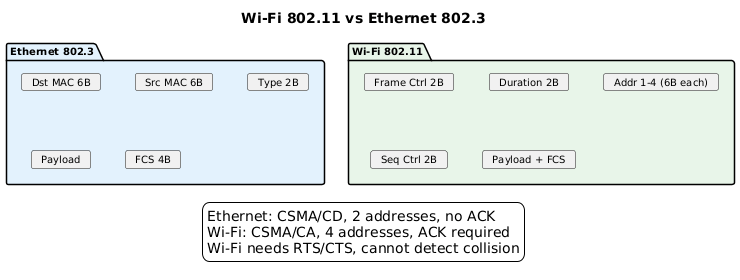

The diagram above was rendered by PlantUML. Its source (embedded in the PNG):
@startuml
skinparam backgroundColor white
skinparam defaultFontName Arial
skinparam defaultFontSize 10
skinparam shadowing false
title Wi-Fi 802.11 vs Ethernet 802.3

package "Ethernet 802.3" as eth #E3F2FD {
    card "Dst MAC 6B" as ed
    card "Src MAC 6B" as es
    card "Type 2B" as et
    card "Payload" as ep
    card "FCS 4B" as ef
}

package "Wi-Fi 802.11" as wifi #E8F5E9 {
    card "Frame Ctrl 2B" as wf
    card "Duration 2B" as wd
    card "Addr 1-4 (6B each)" as wa
    card "Seq Ctrl 2B" as ws
    card "Payload + FCS" as wp
}

legend bottom
Ethernet: CSMA/CD, 2 addresses, no ACK
Wi-Fi: CSMA/CA, 4 addresses, ACK required
Wi-Fi needs RTS/CTS, cannot detect collision
endlegend
@enduml